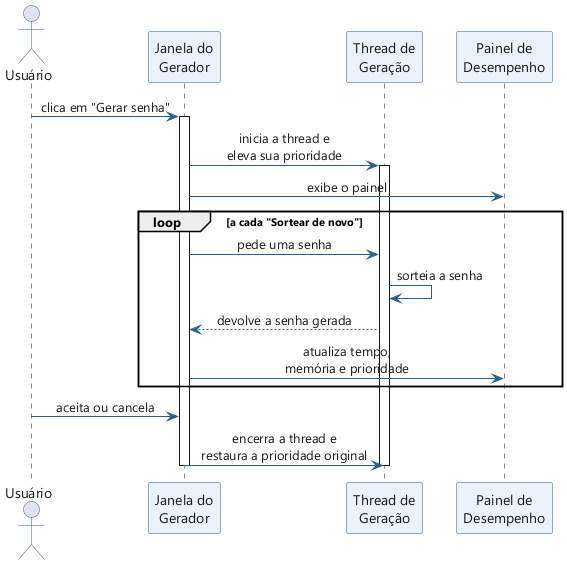

The diagram above was rendered by PlantUML. Its source (embedded in the PNG):
@startuml diagrama-de-sequencia-geracao-simplificado
skinparam backgroundColor white
skinparam defaultFontName "Segoe UI"
skinparam shadowing false
skinparam sequenceMessageAlign center
skinparam ArrowColor #2C5F8A
skinparam ArrowFontColor #1A1A1A
skinparam ActorBorderColor #2C5F8A
skinparam ActorFontColor #1A1A1A
skinparam ParticipantBorderColor #2C5F8A
skinparam ParticipantBackgroundColor #EAF2FB
skinparam ParticipantFontColor #1A1A1A
skinparam LifeLineBorderColor #2C5F8A
skinparam LifeLineBackgroundColor #EAF2FB

actor Usuário
participant "Janela do\nGerador" as Janela
participant "Thread de\nGeração" as Thread
participant "Painel de\nDesempenho" as Painel

Usuário -> Janela : clica em "Gerar senha"
activate Janela
Janela -> Thread : inicia a thread e\neleva sua prioridade
activate Thread
Janela -> Painel : exibe o painel

loop a cada "Sortear de novo"
  Janela -> Thread : pede uma senha
  Thread -> Thread : sorteia a senha
  Thread --> Janela : devolve a senha gerada
  Janela -> Painel : atualiza tempo,\nmemória e prioridade
end

Usuário -> Janela : aceita ou cancela
Janela -> Thread : encerra a thread e\nrestaura a prioridade original
deactivate Thread
deactivate Janela

@enduml